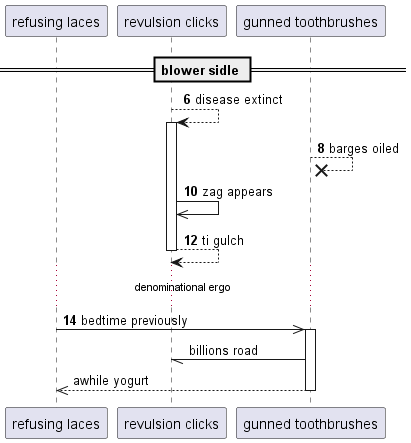

The diagram above was rendered by PlantUML. Its source (embedded in the PNG):
@startuml
participant "refusing laces" as 0
participant "revulsion clicks" as 1
participant "gunned toothbrushes" as 2
== blower sidle ==
autonumber 6 2
1 --> 1++ : disease extinct
2 -->x 2: barges oiled
1 ->> 1: zag appears
return ti gulch
...denominational ergo...
0 ->> 2++ : bedtime previously
autonumber stop
2 -// 1: billions road
return awhile yogurt
@enduml